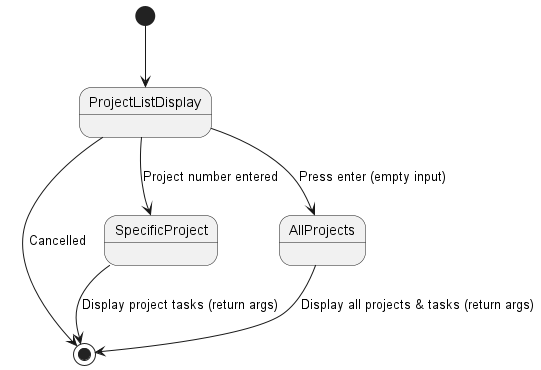

The diagram above was rendered by PlantUML. Its source (embedded in the PNG):
@startuml List Command State Diagram

[*] --> ProjectListDisplay
ProjectListDisplay --> [*] : Cancelled
ProjectListDisplay --> SpecificProject : Project number entered
ProjectListDisplay --> AllProjects : Press enter (empty input)

SpecificProject --> [*] : Display project tasks (return args)
AllProjects --> [*] : Display all projects & tasks (return args)
@enduml